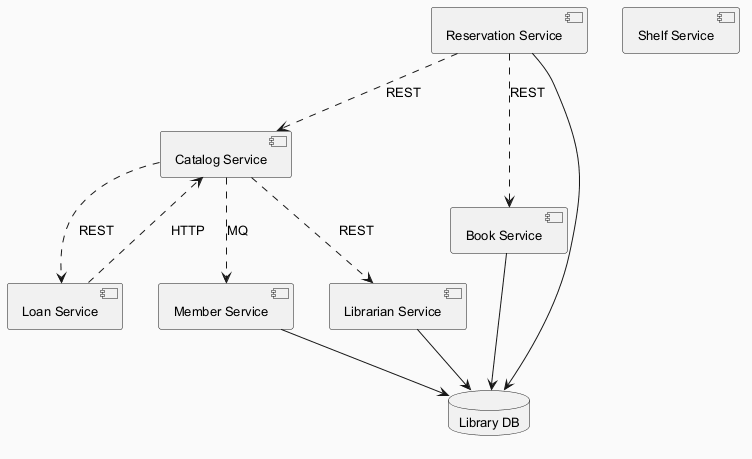

The diagram above was rendered by PlantUML. Its source (embedded in the PNG):
@startuml
skinparam backgroundColor #FAFAFA
skinparam classBackgroundColor #FFF3E0
skinparam classBorderColor #E65100
skinparam defaultFontSize 13
component "Member Service" as C_MemberService
component "Loan Service" as C_LoanService
component "Librarian Service" as C_LibrarianService
component "Reservation Service" as C_ReservationService
component "Catalog Service" as C_CatalogService
component "Book Service" as C_BookService
component "Shelf Service" as C_ShelfService
database "Library DB" as DB_library
C_MemberService --> DB_library
C_LibrarianService --> DB_library
C_ReservationService --> DB_library
C_BookService --> DB_library
C_CatalogService ..> C_MemberService : MQ
C_LoanService ..> C_CatalogService : HTTP
C_CatalogService ..> C_LoanService : REST
C_ReservationService ..> C_BookService : REST
C_CatalogService ..> C_LibrarianService : REST
C_ReservationService ..> C_CatalogService : REST
@enduml